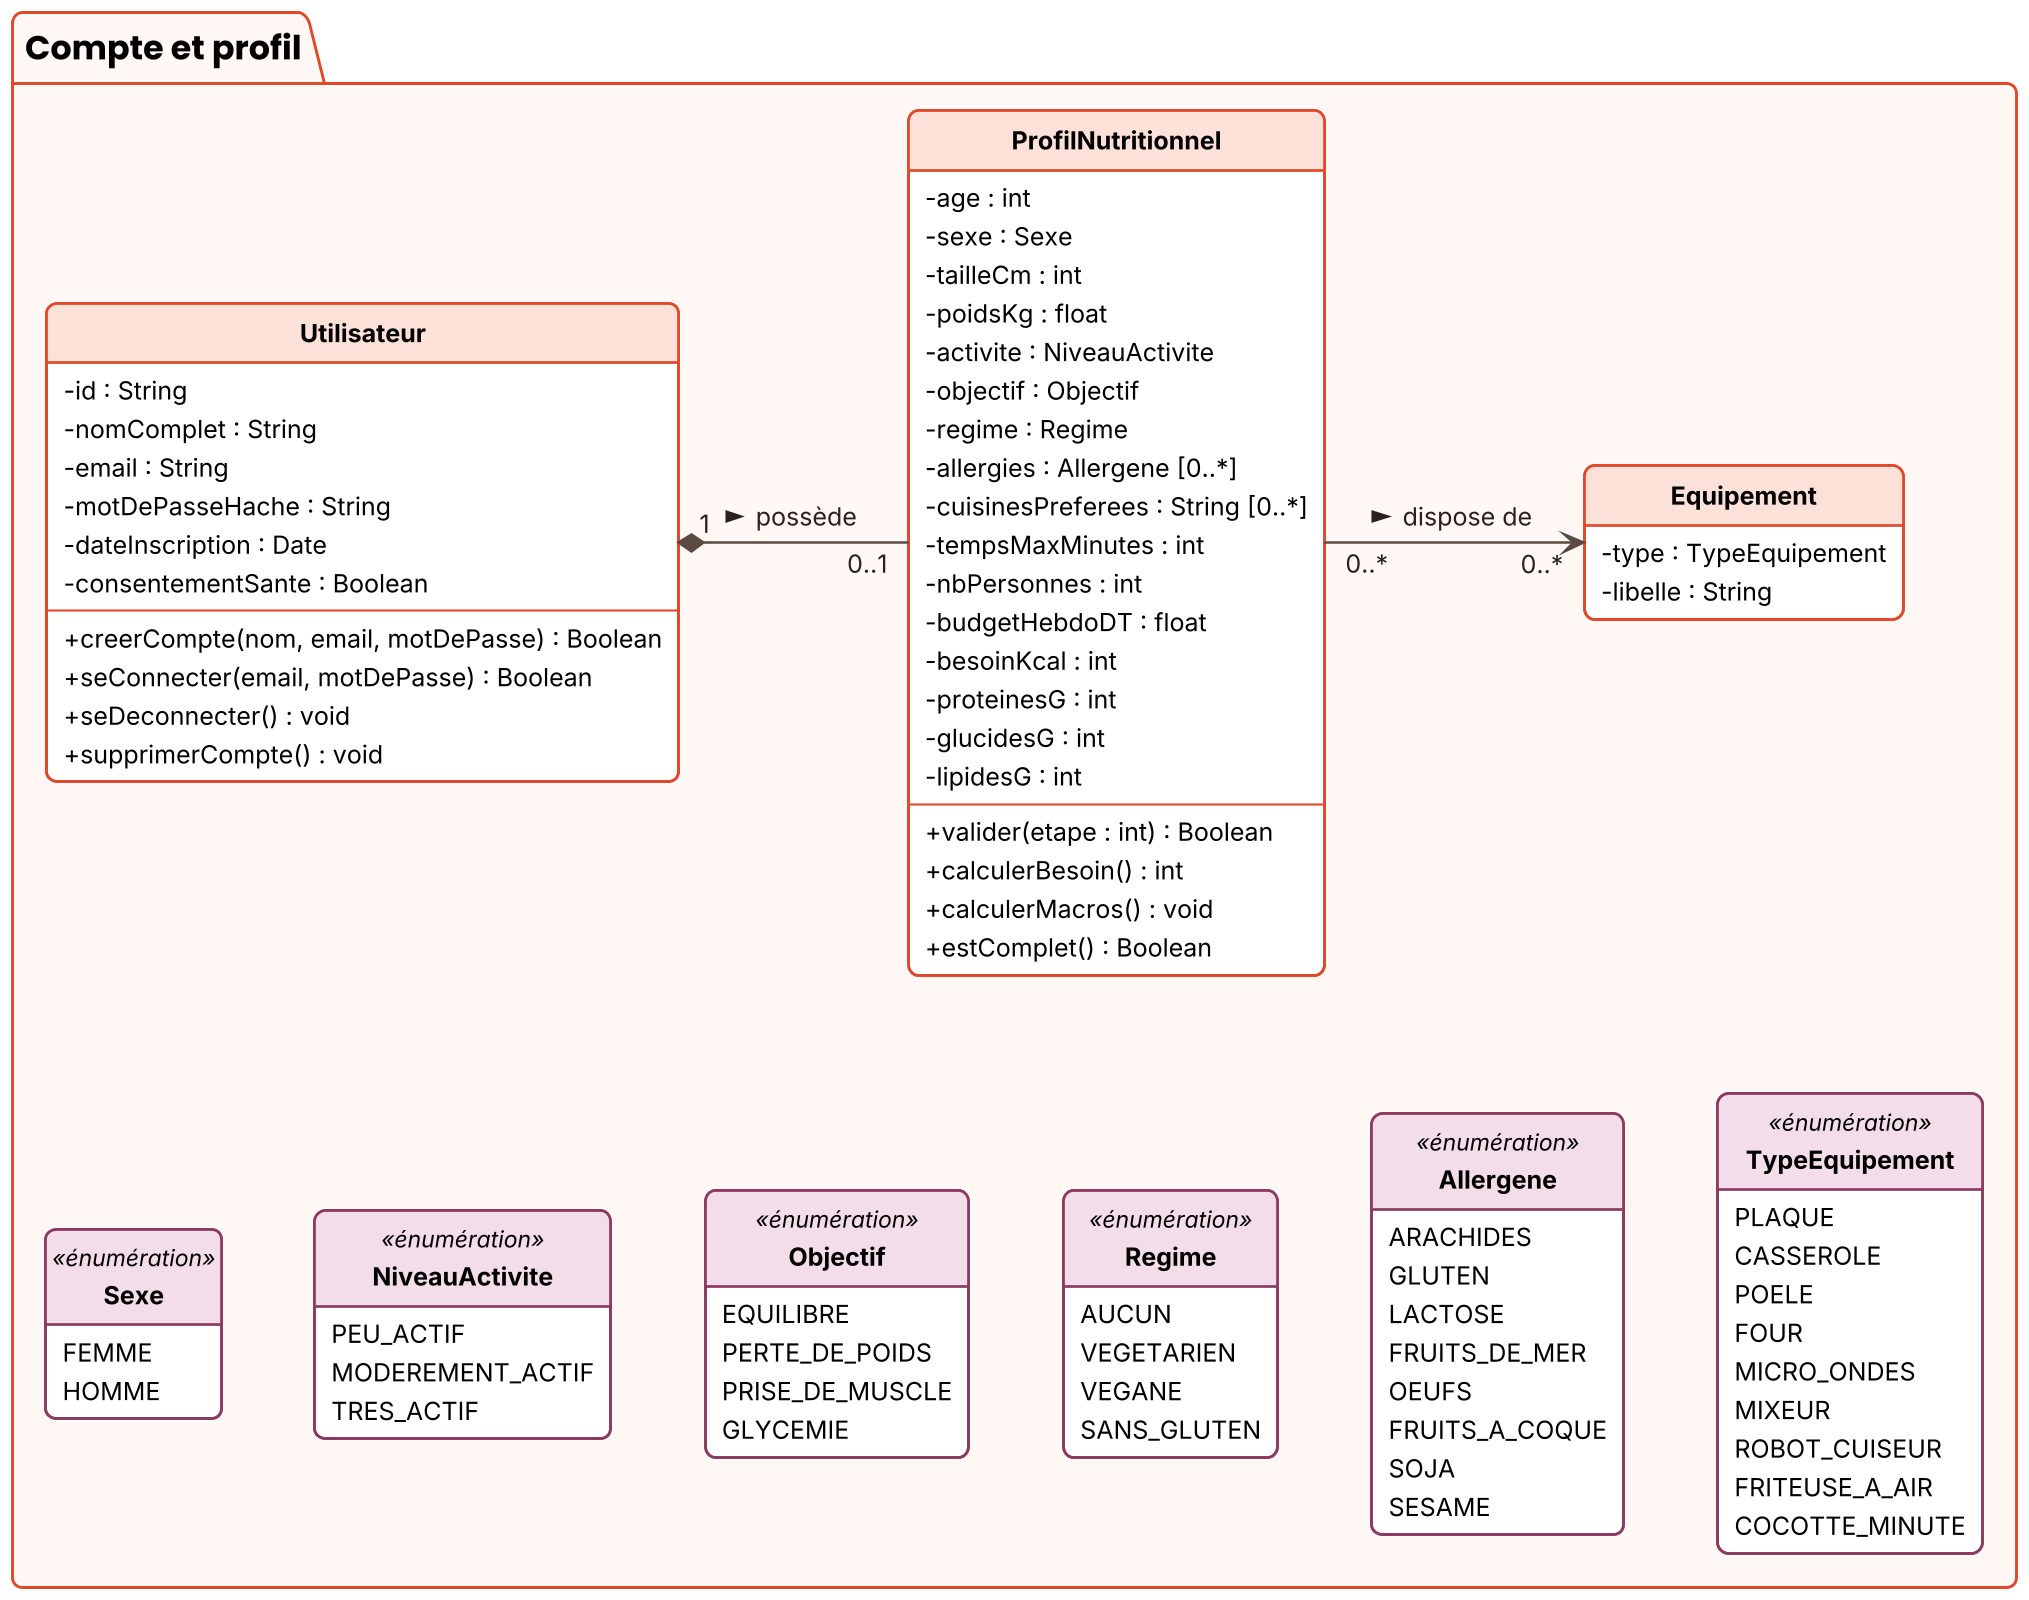

The diagram above was rendered by PlantUML. Its source (embedded in the PNG):
@startuml
!include style.iuml
package "Compte et profil" #FFF8F5;line:E0482B {
  class Utilisateur <<profil>> {
    - id : String
    - nomComplet : String
    - email : String
    - motDePasseHache : String
    - dateInscription : Date
    - consentementSante : Boolean
    --
    + creerCompte(nom, email, motDePasse) : Boolean
    + seConnecter(email, motDePasse) : Boolean
    + seDeconnecter() : void
    + supprimerCompte() : void
  }
  class ProfilNutritionnel <<profil>> {
    - age : int
    - sexe : Sexe
    - tailleCm : int
    - poidsKg : float
    - activite : NiveauActivite
    - objectif : Objectif
    - regime : Regime
    - allergies : Allergene [0..*]
    - cuisinesPreferees : String [0..*]
    - tempsMaxMinutes : int
    - nbPersonnes : int
    - budgetHebdoDT : float
    - besoinKcal : int
    - proteinesG : int
    - glucidesG : int
    - lipidesG : int
    --
    + valider(etape : int) : Boolean
    + calculerBesoin() : int
    + calculerMacros() : void
    + estComplet() : Boolean
  }
  class Equipement <<profil>> {
    - type : TypeEquipement
    - libelle : String
  }
  enum Sexe <<énumération>> {
    FEMME
    HOMME
  }
  enum NiveauActivite <<énumération>> {
    PEU_ACTIF
    MODEREMENT_ACTIF
    TRES_ACTIF
  }
  enum Objectif <<énumération>> {
    EQUILIBRE
    PERTE_DE_POIDS
    PRISE_DE_MUSCLE
    GLYCEMIE
  }
  enum Regime <<énumération>> {
    AUCUN
    VEGETARIEN
    VEGANE
    SANS_GLUTEN
  }
  enum Allergene <<énumération>> {
    ARACHIDES
    GLUTEN
    LACTOSE
    FRUITS_DE_MER
    OEUFS
    FRUITS_A_COQUE
    SOJA
    SESAME
  }
  enum TypeEquipement <<énumération>> {
    PLAQUE
    CASSEROLE
    POELE
    FOUR
    MICRO_ONDES
    MIXEUR
    ROBOT_CUISEUR
    FRITEUSE_A_AIR
    COCOTTE_MINUTE
  }
}
Utilisateur "1" *-right- "0..1" ProfilNutritionnel : possède >
ProfilNutritionnel "0..*" -right-> "0..*" Equipement : dispose de >
Utilisateur -[hidden]down- Sexe
Sexe -[hidden]right- NiveauActivite
NiveauActivite -[hidden]right- Objectif
Equipement -[hidden]down- Regime
Regime -[hidden]right- Allergene
Allergene -[hidden]right- TypeEquipement
@enduml